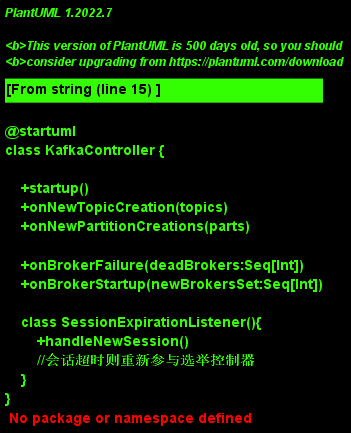

The diagram above was rendered by PlantUML. Its source (embedded in the PNG):
@startuml
class KafkaController {
    
    +startup()
    +onNewTopicCreation(topics)
    +onNewPartitionCreations(parts)

    +onBrokerFailure(deadBrokers:Seq[Int])
    +onBrokerStartup(newBrokersSet:Seq[Int])

    class SessionExpirationListener(){
        +handleNewSession()
        //会话超时则重新参与选举控制器
    }
}

class OfflinePartitionLeaderSelector(controllerContext:ControllerContext){
    +selectLeader(tp:TopicAndPartition,oldLeaderIsr:LeaderAndIsr)
}

class ReplicaStateMachine{
    +partitionState:mutable.Map[TopicAndPartition,PartitionState]:val

    +startup()
    +initializeReplicaState()
    +handleStateChanges(partitions: Set[TopicAndPartition]):void
    -handleStateChange(sourceState:String,targetState:String):void
    
}

class PartitionStateMachine{
    +partitionState:mutable.Map[TopicAndPartition,PartitionState]:val

    +startup()
    +initializeReplicaState()
    +triggerOnlinePartitionStateChange()
    +handleStateChanges(partitions: Set[TopicAndPartition]):void
    //启动状态机时只针对新建和下线的的分区做状态转换，并采用批量请求方式发送给代理节点

    -handleStateChange(sourceState:String,targetState:String):void
}

class TopicDeletionManager(){
    +startReplicaDeletion(replicasToBeDeleted:Set[PartitionAndReplica])
    //开始删除，发送stopreplica请求

    +deleteTopicStopReplicaCallback(resp:AbstractRequestResponse,replica:Int)
    //处理发送StopReplicaResponse后的响应
    +completeReplicaDeletion(replicas:Set[PartitionAndReplica])
    //完成删除
}

class PartitionModificationsListener(){
    +handleDataChange(dataPath:String,data:Object)
}

class TopicChangeListener(){
    +handleDataChange(dataPath:String,data:Object)
}

class BrokerChangeListener(){
    +handleChildChange(path:String,currentBrokerList:List[String])
}

class PartitionsReassignedListener(controller KafkaController){
    +handleDataChange(dataPath:String,data:Object)
    +initiateReassignReplicasForTopicPartition()
}

class ReassignedPartitionsIsrChangeListener(controller:KafkaController){
    +areReplicasInIsr(topic:String,partition:Int,replicas:Seq[Int])
    +onPartitionReassignment()

    +handleDataChange(dataPath:String,data:Object)
}

class ReassignedPartitionsLeaderSelector(context:ControllerContext){
    +selectLeader()
}

class DeleteTopicListener()

//控制器网络通道管理器
class ControllerChannelManager(context:ControllerContext){
    brokerStateInfo = newHashMap[Int,ControllerBrokerStateInfo]

    -addNewBroker(broker:Broker)
    -removeExistingBroker(brokerState:ControllerBrokerStateInfo)
}

//控制器以批量方式发送请求给代理节点
class ControllerBrokerRequestBatch(controller:KafkaController){
    +newBatch()
    +addLeaderAndIsrRequestForBrokers()
    +sendRequestsToBrokers(epoch:Int)
}
Car_Driver "1" -- "0..*" Car

Car "0..*" -- "1" Car_Factory
@enduml